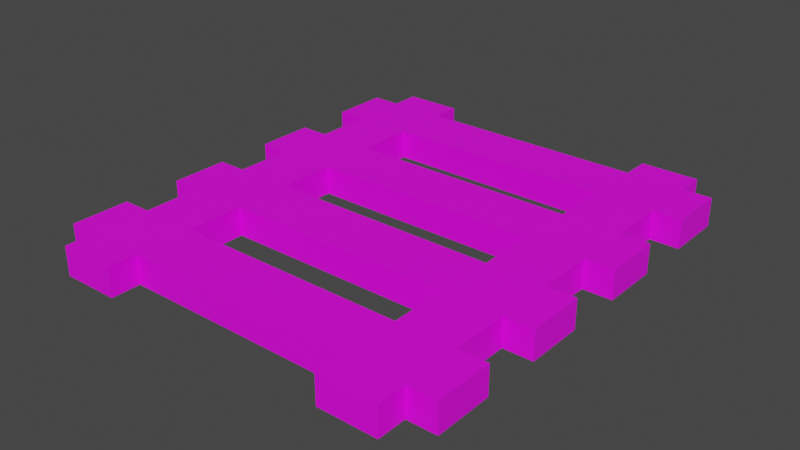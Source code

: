 # Source: rail.blend  (saved by Blender 2.82.7; exported with 4.5.12 LTS)
import bpy
from mathutils import Matrix  # noqa: F401  (used for matrix-valued properties, if any)

bpy.ops.wm.read_factory_settings(use_empty=True)
scene = bpy.context.scene
scene.name = 'Scene'

# ---- images (referenced by path relative to the original .blend; pixels are not part of the script)
import os
ASSET_DIR = os.environ.get("B2B_ASSET_DIR", "")  # directory of the original .blend (textures are referenced by path, not embedded)
HERE = os.path.dirname(os.path.abspath(__file__))  # packed textures are extracted next to this script under _unpacked/

def load_image(name, relpath, width, height, colorspace="sRGB"):
    """Load a texture the original file referenced (path relative to the .blend, or extracted next to this script)."""
    p = next((c for c in (os.path.join(HERE, relpath), os.path.join(ASSET_DIR, relpath)) if relpath and os.path.exists(c)), "")
    if p:
        img = bpy.data.images.load(p, check_existing=True)
        img.name = name
    else:  # same state as the original file: an image datablock whose file is absent (Cycles renders it pink)
        img = bpy.data.images.new(name, width, height)
        img.source = "FILE"
        img.filepath = "//" + (relpath or name)
    img.colorspace_settings.name = colorspace
    return img
img_railers_png = load_image('railers.png', 'railers.png', 1024, 1024, 'sRGB')

# ---- materials (node trees are filled in below, after node groups)
mat_material_001 = bpy.data.materials.new('Material.001')
mat_material_001.use_transparent_shadow = False

# ---- material node trees
mat_material_001.use_nodes = True; mat_material_001.node_tree.nodes.clear()
_N = mat_material_001.node_tree.nodes; _L = mat_material_001.node_tree.links
n0 = _N.new('ShaderNodeOutputMaterial'); n0.name = 'Material Output'; n0.location = (300, 300)
n1 = _N.new('ShaderNodeBsdfPrincipled'); n1.name = 'Principled BSDF'; n1.location = (10, 300)
n1.distribution = 'GGX'
n1.subsurface_method = 'BURLEY'
n1.inputs[3].default_value = 1.45
n1.inputs[27].default_value = (0.0, 0.0, 0.0, 1.0)
n1.inputs[28].default_value = 1.0
n2 = _N.new('ShaderNodeTexImage'); n2.name = 'Image Texture'; n2.location = (-280, 280)
n2.image = img_railers_png
n2.interpolation = 'Closest'
_L.new(n1.outputs[0], n0.inputs[0])
_L.new(n2.outputs[0], n1.inputs[0])
n0.is_active_output = True

# ---- world
world_world = bpy.data.worlds.new('World'); scene.world = world_world
world_world.use_nodes = True; world_world.node_tree.nodes.clear()
_N = world_world.node_tree.nodes; _L = world_world.node_tree.links
n0 = _N.new('ShaderNodeOutputWorld'); n0.name = 'World Output'; n0.location = (300, 300)
n1 = _N.new('ShaderNodeBackground'); n1.name = 'Background'; n1.location = (10, 300)
n1.inputs[0].default_value = (0.05088, 0.05088, 0.05088, 1.0)
_L.new(n1.outputs[0], n0.inputs[0])
n0.is_active_output = True
world_world.color = (0.05088, 0.05088, 0.05088)
world_world.use_sun_shadow = False
world_world.sun_shadow_jitter_overblur = 0.0

# ---- meshes
me_cube_002 = bpy.data.meshes.new('Cube.002')
me_cube_002.from_pydata([(0.75, 1.0, -1.2), (0.625, 1.0, -1.2), (0.5, 1.0, -1.2), (0.125, 0.125, -1.2), (0.25, 0.125, -1.2), (0.375, 0.125, -1.2), (0.5, 0.125, -1.2), (0.625, 0.125, -1.2), (0.75, 0.125, -1.2), (0.875, 0.125, -1.2), (0.125, 0.25, -1.2), (0.25, 0.25, -1.2), (0.375, 0.25, -1.2), (0.5, 0.25, -1.2), (0.625, 0.25, -1.2), (0.75, 0.25, -1.2), (0.875, 0.25, -1.2), (0.125, 0.375, -1.2), (0.25, 0.375, -1.2), (0.375, 0.375, -1.2), (0.5, 0.375, -1.2), (0.625, 0.375, -1.2), (0.75, 0.375, -1.2), (0.875, 0.375, -1.2), (0.5, 0.5, -1.2), (0.625, 0.5, -1.2), (0.75, 0.5, -1.2), (0.125, 0.625, -1.2), (0.25, 0.625, -1.2), (0.375, 0.625, -1.2), (0.5, 0.625, -1.2), (0.625, 0.625, -1.2), (0.75, 0.625, -1.2), (0.875, 0.625, -1.2), (0.125, 0.75, -1.2), (0.25, 0.75, -1.2), (0.375, 0.75, -1.2), (0.5, 0.75, -1.2), (0.625, 0.75, -1.2), (0.75, 0.75, -1.2), (0.875, 0.75, -1.2), (0.125, 0.875, -1.2), (0.25, 0.875, -1.2), (0.375, 0.875, -1.2), (0.5, 0.875, -1.2), (0.625, 0.875, -1.2), (0.75, 0.875, -1.2), (0.875, 0.875, -1.2), (0.75, 1.0, -1.075), (0.625, 1.0, -1.075), (0.5, 1.0, -1.075), (0.125, 0.125, -1.075), (0.25, 0.125, -1.075), (0.375, 0.125, -1.075), (0.5, 0.125, -1.075), (0.625, 0.125, -1.075), (0.75, 0.125, -1.075), (0.875, 0.125, -1.075), (0.125, 0.25, -1.075), (0.25, 0.25, -1.075), (0.375, 0.25, -1.075), (0.5, 0.25, -1.075), (0.625, 0.25, -1.075), (0.75, 0.25, -1.075), (0.875, 0.25, -1.075), (0.125, 0.375, -1.075), (0.25, 0.375, -1.075), (0.375, 0.375, -1.075), (0.5, 0.375, -1.075), (0.625, 0.375, -1.075), (0.75, 0.375, -1.075), (0.875, 0.375, -1.075), (0.5, 0.5, -1.075), (0.625, 0.5, -1.075), (0.75, 0.5, -1.075), (0.125, 0.625, -1.075), (0.25, 0.625, -1.075), (0.375, 0.625, -1.075), (0.5, 0.625, -1.075), (0.625, 0.625, -1.075), (0.75, 0.625, -1.075), (0.875, 0.625, -1.075), (0.125, 0.75, -1.075), (0.25, 0.75, -1.075), (0.375, 0.75, -1.075), (0.5, 0.75, -1.075), (0.625, 0.75, -1.075), (0.75, 0.75, -1.075), (0.875, 0.75, -1.075), (0.125, 0.875, -1.075), (0.25, 0.875, -1.075), (0.375, 0.875, -1.075), (0.5, 0.875, -1.075), (0.625, 0.875, -1.075), (0.75, 0.875, -1.075), (0.875, 0.875, -1.075), (-0.75, 1.0, -1.2), (-0.625, 1.0, -1.2), (-0.5, 1.0, -1.2), (0.0, 0.125, -1.2), (-0.125, 0.125, -1.2), (-0.25, 0.125, -1.2), (-0.375, 0.125, -1.2), (-0.5, 0.125, -1.2), (-0.625, 0.125, -1.2), (-0.75, 0.125, -1.2), (-0.875, 0.125, -1.2), (0.0, 0.25, -1.2), (-0.125, 0.25, -1.2), (-0.25, 0.25, -1.2), (-0.375, 0.25, -1.2), (-0.5, 0.25, -1.2), (-0.625, 0.25, -1.2), (-0.75, 0.25, -1.2), (-0.875, 0.25, -1.2), (0.0, 0.375, -1.2), (-0.125, 0.375, -1.2), (-0.25, 0.375, -1.2), (-0.375, 0.375, -1.2), (-0.5, 0.375, -1.2), (-0.625, 0.375, -1.2), (-0.75, 0.375, -1.2), (-0.875, 0.375, -1.2), (-0.5, 0.5, -1.2), (-0.625, 0.5, -1.2), (-0.75, 0.5, -1.2), (0.0, 0.625, -1.2), (-0.125, 0.625, -1.2), (-0.25, 0.625, -1.2), (-0.375, 0.625, -1.2), (-0.5, 0.625, -1.2), (-0.625, 0.625, -1.2), (-0.75, 0.625, -1.2), (-0.875, 0.625, -1.2), (0.0, 0.75, -1.2), (-0.125, 0.75, -1.2), (-0.25, 0.75, -1.2), (-0.375, 0.75, -1.2), (-0.5, 0.75, -1.2), (-0.625, 0.75, -1.2), (-0.75, 0.75, -1.2), (-0.875, 0.75, -1.2), (0.0, 0.875, -1.2), (-0.125, 0.875, -1.2), (-0.25, 0.875, -1.2), (-0.375, 0.875, -1.2), (-0.5, 0.875, -1.2), (-0.625, 0.875, -1.2), (-0.75, 0.875, -1.2), (-0.875, 0.875, -1.2), (-0.75, 1.0, -1.075), (-0.625, 1.0, -1.075), (-0.5, 1.0, -1.075), (0.0, 0.125, -1.075), (-0.125, 0.125, -1.075), (-0.25, 0.125, -1.075), (-0.375, 0.125, -1.075), (-0.5, 0.125, -1.075), (-0.625, 0.125, -1.075), (-0.75, 0.125, -1.075), (-0.875, 0.125, -1.075), (0.0, 0.25, -1.075), (-0.125, 0.25, -1.075), (-0.25, 0.25, -1.075), (-0.375, 0.25, -1.075), (-0.5, 0.25, -1.075), (-0.625, 0.25, -1.075), (-0.75, 0.25, -1.075), (-0.875, 0.25, -1.075), (0.0, 0.375, -1.075), (-0.125, 0.375, -1.075), (-0.25, 0.375, -1.075), (-0.375, 0.375, -1.075), (-0.5, 0.375, -1.075), (-0.625, 0.375, -1.075), (-0.75, 0.375, -1.075), (-0.875, 0.375, -1.075), (-0.5, 0.5, -1.075), (-0.625, 0.5, -1.075), (-0.75, 0.5, -1.075), (0.0, 0.625, -1.075), (-0.125, 0.625, -1.075), (-0.25, 0.625, -1.075), (-0.375, 0.625, -1.075), (-0.5, 0.625, -1.075), (-0.625, 0.625, -1.075), (-0.75, 0.625, -1.075), (-0.875, 0.625, -1.075), (0.0, 0.75, -1.075), (-0.125, 0.75, -1.075), (-0.25, 0.75, -1.075), (-0.375, 0.75, -1.075), (-0.5, 0.75, -1.075), (-0.625, 0.75, -1.075), (-0.75, 0.75, -1.075), (-0.875, 0.75, -1.075), (0.0, 0.875, -1.075), (-0.125, 0.875, -1.075), (-0.25, 0.875, -1.075), (-0.375, 0.875, -1.075), (-0.5, 0.875, -1.075), (-0.625, 0.875, -1.075), (-0.75, 0.875, -1.075), (-0.875, 0.875, -1.075), (0.75, -1.0, -1.2), (0.625, -1.0, -1.2), (0.5, -1.0, -1.2), (0.5, 0.0, -1.2), (0.625, 0.0, -1.2), (0.75, 0.0, -1.2), (0.125, -0.125, -1.2), (0.25, -0.125, -1.2), (0.375, -0.125, -1.2), (0.5, -0.125, -1.2), (0.625, -0.125, -1.2), (0.75, -0.125, -1.2), (0.875, -0.125, -1.2), (0.125, -0.25, -1.2), (0.25, -0.25, -1.2), (0.375, -0.25, -1.2), (0.5, -0.25, -1.2), (0.625, -0.25, -1.2), (0.75, -0.25, -1.2), (0.875, -0.25, -1.2), (0.125, -0.375, -1.2), (0.25, -0.375, -1.2), (0.375, -0.375, -1.2), (0.5, -0.375, -1.2), (0.625, -0.375, -1.2), (0.75, -0.375, -1.2), (0.875, -0.375, -1.2), (0.5, -0.5, -1.2), (0.625, -0.5, -1.2), (0.75, -0.5, -1.2), (0.125, -0.625, -1.2), (0.25, -0.625, -1.2), (0.375, -0.625, -1.2), (0.5, -0.625, -1.2), (0.625, -0.625, -1.2), (0.75, -0.625, -1.2), (0.875, -0.625, -1.2), (0.125, -0.75, -1.2), (0.25, -0.75, -1.2), (0.375, -0.75, -1.2), (0.5, -0.75, -1.2), (0.625, -0.75, -1.2), (0.75, -0.75, -1.2), (0.875, -0.75, -1.2), (0.125, -0.875, -1.2), (0.25, -0.875, -1.2), (0.375, -0.875, -1.2), (0.5, -0.875, -1.2), (0.625, -0.875, -1.2), (0.75, -0.875, -1.2), (0.875, -0.875, -1.2), (0.75, -1.0, -1.075), (0.625, -1.0, -1.075), (0.5, -1.0, -1.075), (0.5, 0.0, -1.075), (0.625, 0.0, -1.075), (0.75, 0.0, -1.075), (0.125, -0.125, -1.075), (0.25, -0.125, -1.075), (0.375, -0.125, -1.075), (0.5, -0.125, -1.075), (0.625, -0.125, -1.075), (0.75, -0.125, -1.075), (0.875, -0.125, -1.075), (0.125, -0.25, -1.075), (0.25, -0.25, -1.075), (0.375, -0.25, -1.075), (0.5, -0.25, -1.075), (0.625, -0.25, -1.075), (0.75, -0.25, -1.075), (0.875, -0.25, -1.075), (0.125, -0.375, -1.075), (0.25, -0.375, -1.075), (0.375, -0.375, -1.075), (0.5, -0.375, -1.075), (0.625, -0.375, -1.075), (0.75, -0.375, -1.075), (0.875, -0.375, -1.075), (0.5, -0.5, -1.075), (0.625, -0.5, -1.075), (0.75, -0.5, -1.075), (0.125, -0.625, -1.075), (0.25, -0.625, -1.075), (0.375, -0.625, -1.075), (0.5, -0.625, -1.075), (0.625, -0.625, -1.075), (0.75, -0.625, -1.075), (0.875, -0.625, -1.075), (0.125, -0.75, -1.075), (0.25, -0.75, -1.075), (0.375, -0.75, -1.075), (0.5, -0.75, -1.075), (0.625, -0.75, -1.075), (0.75, -0.75, -1.075), (0.875, -0.75, -1.075), (0.125, -0.875, -1.075), (0.25, -0.875, -1.075), (0.375, -0.875, -1.075), (0.5, -0.875, -1.075), (0.625, -0.875, -1.075), (0.75, -0.875, -1.075), (0.875, -0.875, -1.075), (-0.75, -1.0, -1.2), (-0.625, -1.0, -1.2), (-0.5, -1.0, -1.2), (-0.5, 0.0, -1.2), (-0.625, 0.0, -1.2), (-0.75, 0.0, -1.2), (0.0, -0.125, -1.2), (-0.125, -0.125, -1.2), (-0.25, -0.125, -1.2), (-0.375, -0.125, -1.2), (-0.5, -0.125, -1.2), (-0.625, -0.125, -1.2), (-0.75, -0.125, -1.2), (-0.875, -0.125, -1.2), (0.0, -0.25, -1.2), (-0.125, -0.25, -1.2), (-0.25, -0.25, -1.2), (-0.375, -0.25, -1.2), (-0.5, -0.25, -1.2), (-0.625, -0.25, -1.2), (-0.75, -0.25, -1.2), (-0.875, -0.25, -1.2), (0.0, -0.375, -1.2), (-0.125, -0.375, -1.2), (-0.25, -0.375, -1.2), (-0.375, -0.375, -1.2), (-0.5, -0.375, -1.2), (-0.625, -0.375, -1.2), (-0.75, -0.375, -1.2), (-0.875, -0.375, -1.2), (-0.5, -0.5, -1.2), (-0.625, -0.5, -1.2), (-0.75, -0.5, -1.2), (0.0, -0.625, -1.2), (-0.125, -0.625, -1.2), (-0.25, -0.625, -1.2), (-0.375, -0.625, -1.2), (-0.5, -0.625, -1.2), (-0.625, -0.625, -1.2), (-0.75, -0.625, -1.2), (-0.875, -0.625, -1.2), (0.0, -0.75, -1.2), (-0.125, -0.75, -1.2), (-0.25, -0.75, -1.2), (-0.375, -0.75, -1.2), (-0.5, -0.75, -1.2), (-0.625, -0.75, -1.2), (-0.75, -0.75, -1.2), (-0.875, -0.75, -1.2), (0.0, -0.875, -1.2), (-0.125, -0.875, -1.2), (-0.25, -0.875, -1.2), (-0.375, -0.875, -1.2), (-0.5, -0.875, -1.2), (-0.625, -0.875, -1.2), (-0.75, -0.875, -1.2), (-0.875, -0.875, -1.2), (-0.75, -1.0, -1.075), (-0.625, -1.0, -1.075), (-0.5, -1.0, -1.075), (-0.5, 0.0, -1.075), (-0.625, 0.0, -1.075), (-0.75, 0.0, -1.075), (0.0, -0.125, -1.075), (-0.125, -0.125, -1.075), (-0.25, -0.125, -1.075), (-0.375, -0.125, -1.075), (-0.5, -0.125, -1.075), (-0.625, -0.125, -1.075), (-0.75, -0.125, -1.075), (-0.875, -0.125, -1.075), (0.0, -0.25, -1.075), (-0.125, -0.25, -1.075), (-0.25, -0.25, -1.075), (-0.375, -0.25, -1.075), (-0.5, -0.25, -1.075), (-0.625, -0.25, -1.075), (-0.75, -0.25, -1.075), (-0.875, -0.25, -1.075), (0.0, -0.375, -1.075), (-0.125, -0.375, -1.075), (-0.25, -0.375, -1.075), (-0.375, -0.375, -1.075), (-0.5, -0.375, -1.075), (-0.625, -0.375, -1.075), (-0.75, -0.375, -1.075), (-0.875, -0.375, -1.075), (-0.5, -0.5, -1.075), (-0.625, -0.5, -1.075), (-0.75, -0.5, -1.075), (0.0, -0.625, -1.075), (-0.125, -0.625, -1.075), (-0.25, -0.625, -1.075), (-0.375, -0.625, -1.075), (-0.5, -0.625, -1.075), (-0.625, -0.625, -1.075), (-0.75, -0.625, -1.075), (-0.875, -0.625, -1.075), (0.0, -0.75, -1.075), (-0.125, -0.75, -1.075), (-0.25, -0.75, -1.075), (-0.375, -0.75, -1.075), (-0.5, -0.75, -1.075), (-0.625, -0.75, -1.075), (-0.75, -0.75, -1.075), (-0.875, -0.75, -1.075), (0.0, -0.875, -1.075), (-0.125, -0.875, -1.075), (-0.25, -0.875, -1.075), (-0.375, -0.875, -1.075), (-0.5, -0.875, -1.075), (-0.625, -0.875, -1.075), (-0.75, -0.875, -1.075), (-0.875, -0.875, -1.075)], [], [(207, 6, 7, 208), (208, 7, 8, 209), (99, 107, 10, 3), (3, 10, 11, 4), (4, 11, 12, 5), (5, 12, 13, 6), (6, 13, 14, 7), (7, 14, 15, 8), (8, 15, 16, 9), (107, 115, 17, 10), (10, 17, 18, 11), (11, 18, 19, 12), (12, 19, 20, 13), (13, 20, 21, 14), (14, 21, 22, 15), (15, 22, 23, 16), (20, 24, 25, 21), (21, 25, 26, 22), (24, 30, 31, 25), (25, 31, 32, 26), (126, 134, 34, 27), (27, 34, 35, 28), (28, 35, 36, 29), (29, 36, 37, 30), (30, 37, 38, 31), (31, 38, 39, 32), (32, 39, 40, 33), (134, 142, 41, 34), (34, 41, 42, 35), (35, 42, 43, 36), (36, 43, 44, 37), (37, 44, 45, 38), (38, 45, 46, 39), (39, 46, 47, 40), (44, 2, 1, 45), (45, 1, 0, 46), (258, 259, 55, 54), (259, 260, 56, 55), (153, 51, 58, 161), (51, 52, 59, 58), (52, 53, 60, 59), (53, 54, 61, 60), (54, 55, 62, 61), (55, 56, 63, 62), (56, 57, 64, 63), (161, 58, 65, 169), (58, 59, 66, 65), (59, 60, 67, 66), (60, 61, 68, 67), (61, 62, 69, 68), (62, 63, 70, 69), (63, 64, 71, 70), (68, 69, 73, 72), (69, 70, 74, 73), (72, 73, 79, 78), (73, 74, 80, 79), (180, 75, 82, 188), (75, 76, 83, 82), (76, 77, 84, 83), (77, 78, 85, 84), (78, 79, 86, 85), (79, 80, 87, 86), (80, 81, 88, 87), (188, 82, 89, 196), (82, 83, 90, 89), (83, 84, 91, 90), (84, 85, 92, 91), (85, 86, 93, 92), (86, 87, 94, 93), (87, 88, 95, 94), (92, 93, 49, 50), (93, 94, 48, 49), (17, 65, 66, 18), (5, 53, 52, 4), (33, 81, 80, 32), (18, 66, 67, 19), (46, 94, 95, 47), (6, 54, 53, 5), (47, 95, 88, 40), (19, 67, 68, 20), (207, 258, 54, 6), (44, 92, 50, 2), (8, 56, 260, 209), (9, 57, 56, 8), (0, 48, 94, 46), (22, 70, 71, 23), (23, 71, 64, 16), (40, 88, 81, 33), (20, 68, 72, 24), (1, 49, 48, 0), (27, 75, 180, 126), (142, 196, 89, 41), (2, 50, 49, 1), (28, 76, 75, 27), (41, 89, 90, 42), (26, 74, 70, 22), (29, 77, 76, 28), (42, 90, 91, 43), (24, 72, 78, 30), (30, 78, 77, 29), (43, 91, 92, 44), (3, 51, 153, 99), (16, 64, 57, 9), (115, 169, 65, 17), (32, 80, 74, 26), (4, 52, 51, 3), (309, 310, 104, 103), (310, 311, 105, 104), (99, 100, 108, 107), (100, 101, 109, 108), (101, 102, 110, 109), (102, 103, 111, 110), (103, 104, 112, 111), (104, 105, 113, 112), (105, 106, 114, 113), (107, 108, 116, 115), (108, 109, 117, 116), (109, 110, 118, 117), (110, 111, 119, 118), (111, 112, 120, 119), (112, 113, 121, 120), (113, 114, 122, 121), (119, 120, 124, 123), (120, 121, 125, 124), (123, 124, 131, 130), (124, 125, 132, 131), (126, 127, 135, 134), (127, 128, 136, 135), (128, 129, 137, 136), (129, 130, 138, 137), (130, 131, 139, 138), (131, 132, 140, 139), (132, 133, 141, 140), (134, 135, 143, 142), (135, 136, 144, 143), (136, 137, 145, 144), (137, 138, 146, 145), (138, 139, 147, 146), (139, 140, 148, 147), (140, 141, 149, 148), (146, 147, 97, 98), (147, 148, 96, 97), (366, 157, 158, 367), (367, 158, 159, 368), (153, 161, 162, 154), (154, 162, 163, 155), (155, 163, 164, 156), (156, 164, 165, 157), (157, 165, 166, 158), (158, 166, 167, 159), (159, 167, 168, 160), (161, 169, 170, 162), (162, 170, 171, 163), (163, 171, 172, 164), (164, 172, 173, 165), (165, 173, 174, 166), (166, 174, 175, 167), (167, 175, 176, 168), (173, 177, 178, 174), (174, 178, 179, 175), (177, 184, 185, 178), (178, 185, 186, 179), (180, 188, 189, 181), (181, 189, 190, 182), (182, 190, 191, 183), (183, 191, 192, 184), (184, 192, 193, 185), (185, 193, 194, 186), (186, 194, 195, 187), (188, 196, 197, 189), (189, 197, 198, 190), (190, 198, 199, 191), (191, 199, 200, 192), (192, 200, 201, 193), (193, 201, 202, 194), (194, 202, 203, 195), (200, 152, 151, 201), (201, 151, 150, 202), (116, 117, 171, 170), (126, 180, 188, 134), (102, 101, 155, 156), (133, 132, 186, 187), (117, 118, 172, 171), (148, 149, 203, 202), (103, 102, 156, 157), (149, 141, 195, 203), (118, 119, 173, 172), (309, 103, 157, 366), (146, 98, 152, 200), (105, 311, 368, 159), (106, 105, 159, 160), (96, 148, 202, 150), (121, 122, 176, 175), (99, 153, 161, 107), (122, 114, 168, 176), (141, 133, 187, 195), (119, 123, 177, 173), (97, 96, 150, 151), (127, 126, 180, 181), (134, 188, 196, 142), (142, 143, 197, 196), (98, 97, 151, 152), (128, 127, 181, 182), (143, 144, 198, 197), (125, 121, 175, 179), (129, 128, 182, 183), (144, 145, 199, 198), (123, 130, 184, 177), (130, 129, 183, 184), (145, 146, 200, 199), (100, 99, 153, 154), (114, 106, 160, 168), (115, 116, 170, 169), (132, 125, 179, 186), (101, 100, 154, 155), (107, 161, 169, 115), (207, 208, 214, 213), (208, 209, 215, 214), (312, 210, 217, 320), (210, 211, 218, 217), (211, 212, 219, 218), (212, 213, 220, 219), (213, 214, 221, 220), (214, 215, 222, 221), (215, 216, 223, 222), (320, 217, 224, 328), (217, 218, 225, 224), (218, 219, 226, 225), (219, 220, 227, 226), (220, 221, 228, 227), (221, 222, 229, 228), (222, 223, 230, 229), (227, 228, 232, 231), (228, 229, 233, 232), (231, 232, 238, 237), (232, 233, 239, 238), (339, 234, 241, 347), (234, 235, 242, 241), (235, 236, 243, 242), (236, 237, 244, 243), (237, 238, 245, 244), (238, 239, 246, 245), (239, 240, 247, 246), (347, 241, 248, 355), (241, 242, 249, 248), (242, 243, 250, 249), (243, 244, 251, 250), (244, 245, 252, 251), (245, 246, 253, 252), (246, 247, 254, 253), (251, 252, 205, 206), (252, 253, 204, 205), (258, 264, 265, 259), (259, 265, 266, 260), (369, 377, 268, 261), (261, 268, 269, 262), (262, 269, 270, 263), (263, 270, 271, 264), (264, 271, 272, 265), (265, 272, 273, 266), (266, 273, 274, 267), (377, 385, 275, 268), (268, 275, 276, 269), (269, 276, 277, 270), (270, 277, 278, 271), (271, 278, 279, 272), (272, 279, 280, 273), (273, 280, 281, 274), (278, 282, 283, 279), (279, 283, 284, 280), (282, 288, 289, 283), (283, 289, 290, 284), (396, 404, 292, 285), (285, 292, 293, 286), (286, 293, 294, 287), (287, 294, 295, 288), (288, 295, 296, 289), (289, 296, 297, 290), (290, 297, 298, 291), (404, 412, 299, 292), (292, 299, 300, 293), (293, 300, 301, 294), (294, 301, 302, 295), (295, 302, 303, 296), (296, 303, 304, 297), (297, 304, 305, 298), (302, 257, 256, 303), (303, 256, 255, 304), (224, 225, 276, 275), (212, 211, 262, 263), (240, 239, 290, 291), (225, 226, 277, 276), (253, 254, 305, 304), (213, 212, 263, 264), (254, 247, 298, 305), (226, 227, 278, 277), (207, 213, 264, 258), (251, 206, 257, 302), (215, 209, 260, 266), (216, 215, 266, 267), (204, 253, 304, 255), (229, 230, 281, 280), (230, 223, 274, 281), (247, 240, 291, 298), (227, 231, 282, 278), (205, 204, 255, 256), (234, 339, 396, 285), (355, 248, 299, 412), (206, 205, 256, 257), (235, 234, 285, 286), (248, 249, 300, 299), (233, 229, 280, 284), (208, 259, 258, 207), (236, 235, 286, 287), (249, 250, 301, 300), (231, 237, 288, 282), (209, 260, 259, 208), (237, 236, 287, 288), (250, 251, 302, 301), (210, 312, 369, 261), (223, 216, 267, 274), (328, 224, 275, 385), (239, 233, 284, 290), (211, 210, 261, 262), (309, 316, 317, 310), (310, 317, 318, 311), (312, 320, 321, 313), (313, 321, 322, 314), (314, 322, 323, 315), (315, 323, 324, 316), (316, 324, 325, 317), (317, 325, 326, 318), (318, 326, 327, 319), (320, 328, 329, 321), (321, 329, 330, 322), (322, 330, 331, 323), (323, 331, 332, 324), (324, 332, 333, 325), (325, 333, 334, 326), (326, 334, 335, 327), (332, 336, 337, 333), (333, 337, 338, 334), (336, 343, 344, 337), (337, 344, 345, 338), (339, 347, 348, 340), (340, 348, 349, 341), (341, 349, 350, 342), (342, 350, 351, 343), (343, 351, 352, 344), (344, 352, 353, 345), (345, 353, 354, 346), (347, 355, 356, 348), (348, 356, 357, 349), (349, 357, 358, 350), (350, 358, 359, 351), (351, 359, 360, 352), (352, 360, 361, 353), (353, 361, 362, 354), (359, 308, 307, 360), (360, 307, 306, 361), (366, 367, 374, 373), (367, 368, 375, 374), (369, 370, 378, 377), (370, 371, 379, 378), (371, 372, 380, 379), (372, 373, 381, 380), (373, 374, 382, 381), (374, 375, 383, 382), (375, 376, 384, 383), (377, 378, 386, 385), (378, 379, 387, 386), (379, 380, 388, 387), (380, 381, 389, 388), (381, 382, 390, 389), (382, 383, 391, 390), (383, 384, 392, 391), (389, 390, 394, 393), (390, 391, 395, 394), (393, 394, 401, 400), (394, 395, 402, 401), (396, 397, 405, 404), (397, 398, 406, 405), (398, 399, 407, 406), (399, 400, 408, 407), (400, 401, 409, 408), (401, 402, 410, 409), (402, 403, 411, 410), (404, 405, 413, 412), (405, 406, 414, 413), (406, 407, 415, 414), (407, 408, 416, 415), (408, 409, 417, 416), (409, 410, 418, 417), (410, 411, 419, 418), (416, 417, 364, 365), (417, 418, 363, 364), (329, 386, 387, 330), (339, 347, 404, 396), (315, 372, 371, 314), (346, 403, 402, 345), (330, 387, 388, 331), (361, 418, 419, 362), (316, 373, 372, 315), (362, 419, 411, 354), (331, 388, 389, 332), (309, 366, 373, 316), (359, 416, 365, 308), (318, 375, 368, 311), (319, 376, 375, 318), (306, 363, 418, 361), (334, 391, 392, 335), (312, 320, 377, 369), (335, 392, 384, 327), (354, 411, 403, 346), (332, 389, 393, 336), (307, 364, 363, 306), (340, 397, 396, 339), (347, 355, 412, 404), (355, 412, 413, 356), (308, 365, 364, 307), (341, 398, 397, 340), (356, 413, 414, 357), (338, 395, 391, 334), (310, 309, 366, 367), (342, 399, 398, 341), (357, 414, 415, 358), (336, 393, 400, 343), (311, 310, 367, 368), (343, 400, 399, 342), (358, 415, 416, 359), (313, 370, 369, 312), (327, 384, 376, 319), (328, 385, 386, 329), (345, 402, 395, 338), (314, 371, 370, 313), (320, 328, 385, 377)])
_uv = me_cube_002.uv_layers.new(name='UVMap')
_uv.uv.foreach_set('vector', [0.02708, 0.8357, 0.02754, 0.8357, 0.02754, 0.8357, 0.02708, 0.8357, 0.02708, 0.8357, 0.02754, 0.8357, 0.02754, 0.8357, 0.02708, 0.8357, 0.4027, 0.5303, 0.4031, 0.5303, 0.4031, 0.5303, 0.4027, 0.5303, 0.4027, 0.5303, 0.4031, 0.5303, 0.4031, 0.5303, 0.4027, 0.5303, 0.4027, 0.5303, 0.4031, 0.5303, 0.4031, 0.5303, 0.4027, 0.5303, 0.4027, 0.5303, 0.4031, 0.5303, 0.4031, 0.5303, 0.4027, 0.5303, 0.02754, 0.8357, 0.028, 0.8357, 0.028, 0.8357, 0.02754, 0.8357, 0.02754, 0.8357, 0.028, 0.8357, 0.028, 0.8357, 0.02754, 0.8357, 0.4027, 0.5303, 0.4031, 0.5303, 0.4031, 0.5303, 0.4027, 0.5303, 0.4031, 0.5303, 0.4036, 0.5303, 0.4036, 0.5303, 0.4031, 0.5303, 0.4031, 0.5303, 0.4036, 0.5303, 0.4036, 0.5303, 0.4031, 0.5303, 0.4031, 0.5303, 0.4036, 0.5303, 0.4036, 0.5303, 0.4031, 0.5303, 0.4031, 0.5303, 0.4036, 0.5303, 0.4036, 0.5303, 0.4031, 0.5303, 0.028, 0.8357, 0.02846, 0.8357, 0.02846, 0.8357, 0.028, 0.8357, 0.028, 0.8357, 0.02846, 0.8357, 0.02846, 0.8357, 0.028, 0.8357, 0.4031, 0.5303, 0.4036, 0.5303, 0.4036, 0.5303, 0.4031, 0.5303, 0.02846, 0.8357, 0.02892, 0.8357, 0.02892, 0.8357, 0.02846, 0.8357, 0.02846, 0.8357, 0.02892, 0.8357, 0.02892, 0.8357, 0.02846, 0.8357, 0.02892, 0.8357, 0.02938, 0.8357, 0.02938, 0.8357, 0.02892, 0.8357, 0.02892, 0.8357, 0.02938, 0.8357, 0.02938, 0.8357, 0.02892, 0.8357, 0.4045, 0.5303, 0.405, 0.5303, 0.405, 0.5303, 0.4045, 0.5303, 0.4045, 0.5303, 0.405, 0.5303, 0.405, 0.5303, 0.4045, 0.5303, 0.4045, 0.5303, 0.405, 0.5303, 0.405, 0.5303, 0.4045, 0.5303, 0.4045, 0.5303, 0.405, 0.5303, 0.405, 0.5303, 0.4045, 0.5303, 0.02938, 0.8357, 0.02984, 0.8357, 0.02984, 0.8357, 0.02938, 0.8357, 0.02938, 0.8357, 0.02984, 0.8357, 0.02984, 0.8357, 0.02938, 0.8357, 0.4045, 0.5303, 0.405, 0.5303, 0.405, 0.5303, 0.4045, 0.5303, 0.405, 0.5303, 0.4054, 0.5303, 0.4054, 0.5303, 0.405, 0.5303, 0.405, 0.5303, 0.4054, 0.5303, 0.4054, 0.5303, 0.405, 0.5303, 0.405, 0.5303, 0.4054, 0.5303, 0.4054, 0.5303, 0.405, 0.5303, 0.405, 0.5303, 0.4054, 0.5303, 0.4054, 0.5303, 0.405, 0.5303, 0.02984, 0.8357, 0.0303, 0.8357, 0.0303, 0.8357, 0.02984, 0.8357, 0.02984, 0.8357, 0.0303, 0.8357, 0.0303, 0.8357, 0.02984, 0.8357, 0.405, 0.5303, 0.4054, 0.5303, 0.4054, 0.5303, 0.405, 0.5303, 0.0303, 0.8357, 0.03076, 0.8357, 0.03076, 0.8357, 0.0303, 0.8357, 0.0303, 0.8357, 0.03076, 0.8357, 0.03076, 0.8357, 0.0303, 0.8357, 0.02708, 0.8357, 0.02708, 0.8357, 0.02754, 0.8357, 0.02754, 0.8357, 0.02708, 0.8357, 0.02708, 0.8357, 0.02754, 0.8357, 0.02754, 0.8357, 0.4027, 0.5303, 0.4027, 0.5303, 0.4031, 0.5303, 0.4031, 0.5303, 0.4027, 0.5303, 0.4027, 0.5303, 0.4031, 0.5303, 0.4031, 0.5303, 0.4027, 0.5303, 0.4027, 0.5303, 0.4031, 0.5303, 0.4031, 0.5303, 0.4027, 0.5303, 0.4027, 0.5303, 0.4031, 0.5303, 0.4031, 0.5303, 0.02754, 0.8357, 0.02754, 0.8357, 0.028, 0.8357, 0.028, 0.8357, 0.02754, 0.8357, 0.02754, 0.8357, 0.028, 0.8357, 0.028, 0.8357, 0.4027, 0.5303, 0.4027, 0.5303, 0.4031, 0.5303, 0.4031, 0.5303, 0.4031, 0.5303, 0.4031, 0.5303, 0.4036, 0.5303, 0.4036, 0.5303, 0.4031, 0.5303, 0.4031, 0.5303, 0.4036, 0.5303, 0.4036, 0.5303, 0.4031, 0.5303, 0.4031, 0.5303, 0.4036, 0.5303, 0.4036, 0.5303, 0.4031, 0.5303, 0.4031, 0.5303, 0.4036, 0.5303, 0.4036, 0.5303, 0.028, 0.8357, 0.028, 0.8357, 0.02846, 0.8357, 0.02846, 0.8357, 0.028, 0.8357, 0.028, 0.8357, 0.02846, 0.8357, 0.02846, 0.8357, 0.4031, 0.5303, 0.4031, 0.5303, 0.4036, 0.5303, 0.4036, 0.5303, 0.02846, 0.8357, 0.02846, 0.8357, 0.02892, 0.8357, 0.02892, 0.8357, 0.02846, 0.8357, 0.02846, 0.8357, 0.02892, 0.8357, 0.02892, 0.8357, 0.02892, 0.8357, 0.02892, 0.8357, 0.02938, 0.8357, 0.02938, 0.8357, 0.02892, 0.8357, 0.02892, 0.8357, 0.02938, 0.8357, 0.02938, 0.8357, 0.4045, 0.5303, 0.4045, 0.5303, 0.405, 0.5303, 0.405, 0.5303, 0.4045, 0.5303, 0.4045, 0.5303, 0.405, 0.5303, 0.405, 0.5303, 0.4045, 0.5303, 0.4045, 0.5303, 0.405, 0.5303, 0.405, 0.5303, 0.4045, 0.5303, 0.4045, 0.5303, 0.405, 0.5303, 0.405, 0.5303, 0.02938, 0.8357, 0.02938, 0.8357, 0.02984, 0.8357, 0.02984, 0.8357, 0.02938, 0.8357, 0.02938, 0.8357, 0.02984, 0.8357, 0.02984, 0.8357, 0.4045, 0.5303, 0.4045, 0.5303, 0.405, 0.5303, 0.405, 0.5303, 0.405, 0.5303, 0.405, 0.5303, 0.4054, 0.5303, 0.4054, 0.5303, 0.405, 0.5303, 0.405, 0.5303, 0.4054, 0.5303, 0.4054, 0.5303, 0.405, 0.5303, 0.405, 0.5303, 0.4054, 0.5303, 0.4054, 0.5303, 0.405, 0.5303, 0.405, 0.5303, 0.4054, 0.5303, 0.4054, 0.5303, 0.02984, 0.8357, 0.02984, 0.8357, 0.0303, 0.8357, 0.0303, 0.8357, 0.02984, 0.8357, 0.02984, 0.8357, 0.0303, 0.8357, 0.0303, 0.8357, 0.405, 0.5303, 0.405, 0.5303, 0.4054, 0.5303, 0.4054, 0.5303, 0.0303, 0.8357, 0.0303, 0.8357, 0.03076, 0.8357, 0.03076, 0.8357, 0.0303, 0.8357, 0.0303, 0.8357, 0.03076, 0.8357, 0.03076, 0.8357, 0.4052, 0.5474, 0.4052, 0.5474, 0.4052, 0.5474, 0.4052, 0.5474, 0.4042, 0.5474, 0.4042, 0.5474, 0.4042, 0.5474, 0.4042, 0.5474, 0.4061, 0.5474, 0.4061, 0.5474, 0.4061, 0.5474, 0.4061, 0.5474, 0.4052, 0.5474, 0.4052, 0.5474, 0.4052, 0.5474, 0.4052, 0.5474, 0.407, 0.5474, 0.407, 0.5474, 0.407, 0.5474, 0.407, 0.5474, 0.4042, 0.5474, 0.4042, 0.5474, 0.4042, 0.5474, 0.4042, 0.5474, 0.4054, 0.5303, 0.4054, 0.5303, 0.405, 0.5303, 0.405, 0.5303, 0.4052, 0.5474, 0.4052, 0.5474, 0.4052, 0.5474, 0.4052, 0.5474, 0.03018, 0.8372, 0.03018, 0.8372, 0.03064, 0.8372, 0.03064, 0.8372, 0.0303, 0.8403, 0.0303, 0.8403, 0.03076, 0.8403, 0.03076, 0.8403, 0.03219, 0.8388, 0.03219, 0.8388, 0.03173, 0.8388, 0.03173, 0.8388, 0.4042, 0.5474, 0.4042, 0.5474, 0.4042, 0.5474, 0.4042, 0.5474, 0.02766, 0.845, 0.02766, 0.845, 0.0272, 0.845, 0.0272, 0.845, 0.4052, 0.5474, 0.4052, 0.5474, 0.4052, 0.5474, 0.4052, 0.5474, 0.4036, 0.5303, 0.4036, 0.5303, 0.4031, 0.5303, 0.4031, 0.5303, 0.405, 0.5303, 0.405, 0.5303, 0.4045, 0.5303, 0.4045, 0.5303, 0.02846, 0.8357, 0.02846, 0.8357, 0.02892, 0.8357, 0.02892, 0.8357, 0.03076, 0.8357, 0.03076, 0.8357, 0.03076, 0.8357, 0.03076, 0.8357, 0.4061, 0.5474, 0.4061, 0.5474, 0.4061, 0.5474, 0.4061, 0.5474, 0.4054, 0.5303, 0.4054, 0.5303, 0.4054, 0.5303, 0.4054, 0.5303, 0.02456, 0.8388, 0.02456, 0.8388, 0.02456, 0.8388, 0.02456, 0.8388, 0.4061, 0.5474, 0.4061, 0.5474, 0.4061, 0.5474, 0.4061, 0.5474, 0.4054, 0.5303, 0.4054, 0.5303, 0.4054, 0.5303, 0.4054, 0.5303, 0.02892, 0.8357, 0.02892, 0.8357, 0.02846, 0.8357, 0.02846, 0.8357, 0.4061, 0.5474, 0.4061, 0.5474, 0.4061, 0.5474, 0.4061, 0.5474, 0.4054, 0.5303, 0.4054, 0.5303, 0.4054, 0.5303, 0.4054, 0.5303, 0.02892, 0.8357, 0.02892, 0.8357, 0.02938, 0.8357, 0.02938, 0.8357, 0.4061, 0.5474, 0.4061, 0.5474, 0.4061, 0.5474, 0.4061, 0.5474, 0.407, 0.5474, 0.407, 0.5474, 0.407, 0.5474, 0.407, 0.5474, 0.4042, 0.5474, 0.4042, 0.5474, 0.4042, 0.5474, 0.4042, 0.5474, 0.4031, 0.5303, 0.4031, 0.5303, 0.4027, 0.5303, 0.4027, 0.5303, 0.4052, 0.5474, 0.4052, 0.5474, 0.4052, 0.5474, 0.4052, 0.5474, 0.02938, 0.8357, 0.02938, 0.8357, 0.02892, 0.8357, 0.02892, 0.8357, 0.4042, 0.5474, 0.4042, 0.5474, 0.4042, 0.5474, 0.4042, 0.5474, 0.02708, 0.8357, 0.02708, 0.8357, 0.02754, 0.8357, 0.02754, 0.8357, 0.02708, 0.8357, 0.02708, 0.8357, 0.02754, 0.8357, 0.02754, 0.8357, 0.4027, 0.5303, 0.4027, 0.5303, 0.4031, 0.5303, 0.4031, 0.5303, 0.4027, 0.5303, 0.4027, 0.5303, 0.4031, 0.5303, 0.4031, 0.5303, 0.4027, 0.5303, 0.4027, 0.5303, 0.4031, 0.5303, 0.4031, 0.5303, 0.4027, 0.5303, 0.4027, 0.5303, 0.4031, 0.5303, 0.4031, 0.5303, 0.02754, 0.8357, 0.02754, 0.8357, 0.028, 0.8357, 0.028, 0.8357, 0.02754, 0.8357, 0.02754, 0.8357, 0.028, 0.8357, 0.028, 0.8357, 0.4027, 0.5303, 0.4027, 0.5303, 0.4031, 0.5303, 0.4031, 0.5303, 0.4031, 0.5303, 0.4031, 0.5303, 0.4036, 0.5303, 0.4036, 0.5303, 0.4031, 0.5303, 0.4031, 0.5303, 0.4036, 0.5303, 0.4036, 0.5303, 0.4031, 0.5303, 0.4031, 0.5303, 0.4036, 0.5303, 0.4036, 0.5303, 0.4031, 0.5303, 0.4031, 0.5303, 0.4036, 0.5303, 0.4036, 0.5303, 0.028, 0.8357, 0.028, 0.8357, 0.02846, 0.8357, 0.02846, 0.8357, 0.028, 0.8357, 0.028, 0.8357, 0.02846, 0.8357, 0.02846, 0.8357, 0.4031, 0.5303, 0.4031, 0.5303, 0.4036, 0.5303, 0.4036, 0.5303, 0.02846, 0.8357, 0.02846, 0.8357, 0.02892, 0.8357, 0.02892, 0.8357, 0.02846, 0.8357, 0.02846, 0.8357, 0.02892, 0.8357, 0.02892, 0.8357, 0.02892, 0.8357, 0.02892, 0.8357, 0.02938, 0.8357, 0.02938, 0.8357, 0.02892, 0.8357, 0.02892, 0.8357, 0.02938, 0.8357, 0.02938, 0.8357, 0.4045, 0.5303, 0.4045, 0.5303, 0.405, 0.5303, 0.405, 0.5303, 0.4045, 0.5303, 0.4045, 0.5303, 0.405, 0.5303, 0.405, 0.5303, 0.4045, 0.5303, 0.4045, 0.5303, 0.405, 0.5303, 0.405, 0.5303, 0.4045, 0.5303, 0.4045, 0.5303, 0.405, 0.5303, 0.405, 0.5303, 0.02938, 0.8357, 0.02938, 0.8357, 0.02984, 0.8357, 0.02984, 0.8357, 0.02938, 0.8357, 0.02938, 0.8357, 0.02984, 0.8357, 0.02984, 0.8357, 0.4045, 0.5303, 0.4045, 0.5303, 0.405, 0.5303, 0.405, 0.5303, 0.405, 0.5303, 0.405, 0.5303, 0.4054, 0.5303, 0.4054, 0.5303, 0.405, 0.5303, 0.405, 0.5303, 0.4054, 0.5303, 0.4054, 0.5303, 0.405, 0.5303, 0.405, 0.5303, 0.4054, 0.5303, 0.4054, 0.5303, 0.405, 0.5303, 0.405, 0.5303, 0.4054, 0.5303, 0.4054, 0.5303, 0.02984, 0.8357, 0.02984, 0.8357, 0.0303, 0.8357, 0.0303, 0.8357, 0.02984, 0.8357, 0.02984, 0.8357, 0.0303, 0.8357, 0.0303, 0.8357, 0.405, 0.5303, 0.405, 0.5303, 0.4054, 0.5303, 0.4054, 0.5303, 0.0303, 0.8357, 0.0303, 0.8357, 0.03076, 0.8357, 0.03076, 0.8357, 0.0303, 0.8357, 0.0303, 0.8357, 0.03076, 0.8357, 0.03076, 0.8357, 0.02708, 0.8357, 0.02754, 0.8357, 0.02754, 0.8357, 0.02708, 0.8357, 0.02708, 0.8357, 0.02754, 0.8357, 0.02754, 0.8357, 0.02708, 0.8357, 0.4027, 0.5303, 0.4031, 0.5303, 0.4031, 0.5303, 0.4027, 0.5303, 0.4027, 0.5303, 0.4031, 0.5303, 0.4031, 0.5303, 0.4027, 0.5303, 0.4027, 0.5303, 0.4031, 0.5303, 0.4031, 0.5303, 0.4027, 0.5303, 0.4027, 0.5303, 0.4031, 0.5303, 0.4031, 0.5303, 0.4027, 0.5303, 0.02754, 0.8357, 0.028, 0.8357, 0.028, 0.8357, 0.02754, 0.8357, 0.02754, 0.8357, 0.028, 0.8357, 0.028, 0.8357, 0.02754, 0.8357, 0.4027, 0.5303, 0.4031, 0.5303, 0.4031, 0.5303, 0.4027, 0.5303, 0.4031, 0.5303, 0.4036, 0.5303, 0.4036, 0.5303, 0.4031, 0.5303, 0.4031, 0.5303, 0.4036, 0.5303, 0.4036, 0.5303, 0.4031, 0.5303, 0.4031, 0.5303, 0.4036, 0.5303, 0.4036, 0.5303, 0.4031, 0.5303, 0.4031, 0.5303, 0.4036, 0.5303, 0.4036, 0.5303, 0.4031, 0.5303, 0.028, 0.8357, 0.02846, 0.8357, 0.02846, 0.8357, 0.028, 0.8357, 0.028, 0.8357, 0.02846, 0.8357, 0.02846, 0.8357, 0.028, 0.8357, 0.4031, 0.5303, 0.4036, 0.5303, 0.4036, 0.5303, 0.4031, 0.5303, 0.02846, 0.8357, 0.02892, 0.8357, 0.02892, 0.8357, 0.02846, 0.8357, 0.02846, 0.8357, 0.02892, 0.8357, 0.02892, 0.8357, 0.02846, 0.8357, 0.02892, 0.8357, 0.02938, 0.8357, 0.02938, 0.8357, 0.02892, 0.8357, 0.02892, 0.8357, 0.02938, 0.8357, 0.02938, 0.8357, 0.02892, 0.8357, 0.4045, 0.5303, 0.405, 0.5303, 0.405, 0.5303, 0.4045, 0.5303, 0.4045, 0.5303, 0.405, 0.5303, 0.405, 0.5303, 0.4045, 0.5303, 0.4045, 0.5303, 0.405, 0.5303, 0.405, 0.5303, 0.4045, 0.5303, 0.4045, 0.5303, 0.405, 0.5303, 0.405, 0.5303, 0.4045, 0.5303, 0.02938, 0.8357, 0.02984, 0.8357, 0.02984, 0.8357, 0.02938, 0.8357, 0.02938, 0.8357, 0.02984, 0.8357, 0.02984, 0.8357, 0.02938, 0.8357, 0.4045, 0.5303, 0.405, 0.5303, 0.405, 0.5303, 0.4045, 0.5303, 0.405, 0.5303, 0.4054, 0.5303, 0.4054, 0.5303, 0.405, 0.5303, 0.405, 0.5303, 0.4054, 0.5303, 0.4054, 0.5303, 0.405, 0.5303, 0.405, 0.5303, 0.4054, 0.5303, 0.4054, 0.5303, 0.405, 0.5303, 0.405, 0.5303, 0.4054, 0.5303, 0.4054, 0.5303, 0.405, 0.5303, 0.02984, 0.8357, 0.0303, 0.8357, 0.0303, 0.8357, 0.02984, 0.8357, 0.02984, 0.8357, 0.0303, 0.8357, 0.0303, 0.8357, 0.02984, 0.8357, 0.405, 0.5303, 0.4054, 0.5303, 0.4054, 0.5303, 0.405, 0.5303, 0.0303, 0.8357, 0.03076, 0.8357, 0.03076, 0.8357, 0.0303, 0.8357, 0.0303, 0.8357, 0.03076, 0.8357, 0.03076, 0.8357, 0.0303, 0.8357, 0.4052, 0.5474, 0.4052, 0.5474, 0.4052, 0.5474, 0.4052, 0.5474, 0.4045, 0.5303, 0.4045, 0.5303, 0.405, 0.5303, 0.405, 0.5303, 0.4042, 0.5474, 0.4042, 0.5474, 0.4042, 0.5474, 0.4042, 0.5474, 0.4061, 0.5474, 0.4061, 0.5474, 0.4061, 0.5474, 0.4061, 0.5474, 0.4052, 0.5474, 0.4052, 0.5474, 0.4052, 0.5474, 0.4052, 0.5474, 0.407, 0.5474, 0.407, 0.5474, 0.407, 0.5474, 0.407, 0.5474, 0.4042, 0.5474, 0.4042, 0.5474, 0.4042, 0.5474, 0.4042, 0.5474, 0.4054, 0.5303, 0.405, 0.5303, 0.405, 0.5303, 0.4054, 0.5303, 0.4052, 0.5474, 0.4052, 0.5474, 0.4052, 0.5474, 0.4052, 0.5474, 0.03018, 0.8372, 0.03064, 0.8372, 0.03064, 0.8372, 0.03018, 0.8372, 0.0303, 0.8403, 0.03076, 0.8403, 0.03076, 0.8403, 0.0303, 0.8403, 0.03219, 0.8388, 0.03173, 0.8388, 0.03173, 0.8388, 0.03219, 0.8388, 0.4042, 0.5474, 0.4042, 0.5474, 0.4042, 0.5474, 0.4042, 0.5474, 0.02766, 0.845, 0.0272, 0.845, 0.0272, 0.845, 0.02766, 0.845, 0.4052, 0.5474, 0.4052, 0.5474, 0.4052, 0.5474, 0.4052, 0.5474, 0.4027, 0.5303, 0.4027, 0.5303, 0.4031, 0.5303, 0.4031, 0.5303, 0.4036, 0.5303, 0.4031, 0.5303, 0.4031, 0.5303, 0.4036, 0.5303, 0.405, 0.5303, 0.4045, 0.5303, 0.4045, 0.5303, 0.405, 0.5303, 0.02846, 0.8357, 0.02892, 0.8357, 0.02892, 0.8357, 0.02846, 0.8357, 0.03076, 0.8357, 0.03076, 0.8357, 0.03076, 0.8357, 0.03076, 0.8357, 0.4061, 0.5474, 0.4061, 0.5474, 0.4061, 0.5474, 0.4061, 0.5474, 0.405, 0.5303, 0.405, 0.5303, 0.4054, 0.5303, 0.4054, 0.5303, 0.4054, 0.5303, 0.4054, 0.5303, 0.4054, 0.5303, 0.4054, 0.5303, 0.02456, 0.8388, 0.02456, 0.8388, 0.02456, 0.8388, 0.02456, 0.8388, 0.4061, 0.5474, 0.4061, 0.5474, 0.4061, 0.5474, 0.4061, 0.5474, 0.4054, 0.5303, 0.4054, 0.5303, 0.4054, 0.5303, 0.4054, 0.5303, 0.02892, 0.8357, 0.02846, 0.8357, 0.02846, 0.8357, 0.02892, 0.8357, 0.4061, 0.5474, 0.4061, 0.5474, 0.4061, 0.5474, 0.4061, 0.5474, 0.4054, 0.5303, 0.4054, 0.5303, 0.4054, 0.5303, 0.4054, 0.5303, 0.02892, 0.8357, 0.02938, 0.8357, 0.02938, 0.8357, 0.02892, 0.8357, 0.4061, 0.5474, 0.4061, 0.5474, 0.4061, 0.5474, 0.4061, 0.5474, 0.407, 0.5474, 0.407, 0.5474, 0.407, 0.5474, 0.407, 0.5474, 0.4042, 0.5474, 0.4042, 0.5474, 0.4042, 0.5474, 0.4042, 0.5474, 0.4031, 0.5303, 0.4027, 0.5303, 0.4027, 0.5303, 0.4031, 0.5303, 0.4052, 0.5474, 0.4052, 0.5474, 0.4052, 0.5474, 0.4052, 0.5474, 0.02938, 0.8357, 0.02892, 0.8357, 0.02892, 0.8357, 0.02938, 0.8357, 0.4042, 0.5474, 0.4042, 0.5474, 0.4042, 0.5474, 0.4042, 0.5474, 0.4031, 0.5303, 0.4031, 0.5303, 0.4036, 0.5303, 0.4036, 0.5303, 0.02708, 0.8357, 0.02708, 0.8357, 0.02754, 0.8357, 0.02754, 0.8357, 0.02708, 0.8357, 0.02708, 0.8357, 0.02754, 0.8357, 0.02754, 0.8357, 0.4027, 0.5303, 0.4027, 0.5303, 0.4031, 0.5303, 0.4031, 0.5303, 0.4027, 0.5303, 0.4027, 0.5303, 0.4031, 0.5303, 0.4031, 0.5303, 0.4027, 0.5303, 0.4027, 0.5303, 0.4031, 0.5303, 0.4031, 0.5303, 0.4027, 0.5303, 0.4027, 0.5303, 0.4031, 0.5303, 0.4031, 0.5303, 0.02754, 0.8357, 0.02754, 0.8357, 0.028, 0.8357, 0.028, 0.8357, 0.02754, 0.8357, 0.02754, 0.8357, 0.028, 0.8357, 0.028, 0.8357, 0.4027, 0.5303, 0.4027, 0.5303, 0.4031, 0.5303, 0.4031, 0.5303, 0.4031, 0.5303, 0.4031, 0.5303, 0.4036, 0.5303, 0.4036, 0.5303, 0.4031, 0.5303, 0.4031, 0.5303, 0.4036, 0.5303, 0.4036, 0.5303, 0.4031, 0.5303, 0.4031, 0.5303, 0.4036, 0.5303, 0.4036, 0.5303, 0.4031, 0.5303, 0.4031, 0.5303, 0.4036, 0.5303, 0.4036, 0.5303, 0.028, 0.8357, 0.028, 0.8357, 0.02846, 0.8357, 0.02846, 0.8357, 0.028, 0.8357, 0.028, 0.8357, 0.02846, 0.8357, 0.02846, 0.8357, 0.4031, 0.5303, 0.4031, 0.5303, 0.4036, 0.5303, 0.4036, 0.5303, 0.02846, 0.8357, 0.02846, 0.8357, 0.02892, 0.8357, 0.02892, 0.8357, 0.02846, 0.8357, 0.02846, 0.8357, 0.02892, 0.8357, 0.02892, 0.8357, 0.02892, 0.8357, 0.02892, 0.8357, 0.02938, 0.8357, 0.02938, 0.8357, 0.02892, 0.8357, 0.02892, 0.8357, 0.02938, 0.8357, 0.02938, 0.8357, 0.4045, 0.5303, 0.4045, 0.5303, 0.405, 0.5303, 0.405, 0.5303, 0.4045, 0.5303, 0.4045, 0.5303, 0.405, 0.5303, 0.405, 0.5303, 0.4045, 0.5303, 0.4045, 0.5303, 0.405, 0.5303, 0.405, 0.5303, 0.4045, 0.5303, 0.4045, 0.5303, 0.405, 0.5303, 0.405, 0.5303, 0.02938, 0.8357, 0.02938, 0.8357, 0.02984, 0.8357, 0.02984, 0.8357, 0.02938, 0.8357, 0.02938, 0.8357, 0.02984, 0.8357, 0.02984, 0.8357, 0.4045, 0.5303, 0.4045, 0.5303, 0.405, 0.5303, 0.405, 0.5303, 0.405, 0.5303, 0.405, 0.5303, 0.4054, 0.5303, 0.4054, 0.5303, 0.405, 0.5303, 0.405, 0.5303, 0.4054, 0.5303, 0.4054, 0.5303, 0.405, 0.5303, 0.405, 0.5303, 0.4054, 0.5303, 0.4054, 0.5303, 0.405, 0.5303, 0.405, 0.5303, 0.4054, 0.5303, 0.4054, 0.5303, 0.02984, 0.8357, 0.02984, 0.8357, 0.0303, 0.8357, 0.0303, 0.8357, 0.02984, 0.8357, 0.02984, 0.8357, 0.0303, 0.8357, 0.0303, 0.8357, 0.405, 0.5303, 0.405, 0.5303, 0.4054, 0.5303, 0.4054, 0.5303, 0.0303, 0.8357, 0.0303, 0.8357, 0.03076, 0.8357, 0.03076, 0.8357, 0.0303, 0.8357, 0.0303, 0.8357, 0.03076, 0.8357, 0.03076, 0.8357, 0.02708, 0.8357, 0.02754, 0.8357, 0.02754, 0.8357, 0.02708, 0.8357, 0.02708, 0.8357, 0.02754, 0.8357, 0.02754, 0.8357, 0.02708, 0.8357, 0.4027, 0.5303, 0.4031, 0.5303, 0.4031, 0.5303, 0.4027, 0.5303, 0.4027, 0.5303, 0.4031, 0.5303, 0.4031, 0.5303, 0.4027, 0.5303, 0.4027, 0.5303, 0.4031, 0.5303, 0.4031, 0.5303, 0.4027, 0.5303, 0.4027, 0.5303, 0.4031, 0.5303, 0.4031, 0.5303, 0.4027, 0.5303, 0.02754, 0.8357, 0.028, 0.8357, 0.028, 0.8357, 0.02754, 0.8357, 0.02754, 0.8357, 0.028, 0.8357, 0.028, 0.8357, 0.02754, 0.8357, 0.4027, 0.5303, 0.4031, 0.5303, 0.4031, 0.5303, 0.4027, 0.5303, 0.4031, 0.5303, 0.4036, 0.5303, 0.4036, 0.5303, 0.4031, 0.5303, 0.4031, 0.5303, 0.4036, 0.5303, 0.4036, 0.5303, 0.4031, 0.5303, 0.4031, 0.5303, 0.4036, 0.5303, 0.4036, 0.5303, 0.4031, 0.5303, 0.4031, 0.5303, 0.4036, 0.5303, 0.4036, 0.5303, 0.4031, 0.5303, 0.028, 0.8357, 0.02846, 0.8357, 0.02846, 0.8357, 0.028, 0.8357, 0.028, 0.8357, 0.02846, 0.8357, 0.02846, 0.8357, 0.028, 0.8357, 0.4031, 0.5303, 0.4036, 0.5303, 0.4036, 0.5303, 0.4031, 0.5303, 0.02846, 0.8357, 0.02892, 0.8357, 0.02892, 0.8357, 0.02846, 0.8357, 0.02846, 0.8357, 0.02892, 0.8357, 0.02892, 0.8357, 0.02846, 0.8357, 0.02892, 0.8357, 0.02938, 0.8357, 0.02938, 0.8357, 0.02892, 0.8357, 0.02892, 0.8357, 0.02938, 0.8357, 0.02938, 0.8357, 0.02892, 0.8357, 0.4045, 0.5303, 0.405, 0.5303, 0.405, 0.5303, 0.4045, 0.5303, 0.4045, 0.5303, 0.405, 0.5303, 0.405, 0.5303, 0.4045, 0.5303, 0.4045, 0.5303, 0.405, 0.5303, 0.405, 0.5303, 0.4045, 0.5303, 0.4045, 0.5303, 0.405, 0.5303, 0.405, 0.5303, 0.4045, 0.5303, 0.02938, 0.8357, 0.02984, 0.8357, 0.02984, 0.8357, 0.02938, 0.8357, 0.02938, 0.8357, 0.02984, 0.8357, 0.02984, 0.8357, 0.02938, 0.8357, 0.4045, 0.5303, 0.405, 0.5303, 0.405, 0.5303, 0.4045, 0.5303, 0.405, 0.5303, 0.4054, 0.5303, 0.4054, 0.5303, 0.405, 0.5303, 0.405, 0.5303, 0.4054, 0.5303, 0.4054, 0.5303, 0.405, 0.5303, 0.405, 0.5303, 0.4054, 0.5303, 0.4054, 0.5303, 0.405, 0.5303, 0.405, 0.5303, 0.4054, 0.5303, 0.4054, 0.5303, 0.405, 0.5303, 0.02984, 0.8357, 0.0303, 0.8357, 0.0303, 0.8357, 0.02984, 0.8357, 0.02984, 0.8357, 0.0303, 0.8357, 0.0303, 0.8357, 0.02984, 0.8357, 0.405, 0.5303, 0.4054, 0.5303, 0.4054, 0.5303, 0.405, 0.5303, 0.0303, 0.8357, 0.03076, 0.8357, 0.03076, 0.8357, 0.0303, 0.8357, 0.0303, 0.8357, 0.03076, 0.8357, 0.03076, 0.8357, 0.0303, 0.8357, 0.4052, 0.5474, 0.4052, 0.5474, 0.4052, 0.5474, 0.4052, 0.5474, 0.4042, 0.5474, 0.4042, 0.5474, 0.4042, 0.5474, 0.4042, 0.5474, 0.4061, 0.5474, 0.4061, 0.5474, 0.4061, 0.5474, 0.4061, 0.5474, 0.4052, 0.5474, 0.4052, 0.5474, 0.4052, 0.5474, 0.4052, 0.5474, 0.407, 0.5474, 0.407, 0.5474, 0.407, 0.5474, 0.407, 0.5474, 0.4042, 0.5474, 0.4042, 0.5474, 0.4042, 0.5474, 0.4042, 0.5474, 0.4054, 0.5303, 0.405, 0.5303, 0.405, 0.5303, 0.4054, 0.5303, 0.4052, 0.5474, 0.4052, 0.5474, 0.4052, 0.5474, 0.4052, 0.5474, 0.03018, 0.8372, 0.03064, 0.8372, 0.03064, 0.8372, 0.03018, 0.8372, 0.0303, 0.8403, 0.03076, 0.8403, 0.03076, 0.8403, 0.0303, 0.8403, 0.03219, 0.8388, 0.03173, 0.8388, 0.03173, 0.8388, 0.03219, 0.8388, 0.4042, 0.5474, 0.4042, 0.5474, 0.4042, 0.5474, 0.4042, 0.5474, 0.02766, 0.845, 0.0272, 0.845, 0.0272, 0.845, 0.02766, 0.845, 0.4052, 0.5474, 0.4052, 0.5474, 0.4052, 0.5474, 0.4052, 0.5474, 0.4036, 0.5303, 0.4031, 0.5303, 0.4031, 0.5303, 0.4036, 0.5303, 0.405, 0.5303, 0.4045, 0.5303, 0.4045, 0.5303, 0.405, 0.5303, 0.02846, 0.8357, 0.02892, 0.8357, 0.02892, 0.8357, 0.02846, 0.8357, 0.03076, 0.8357, 0.03076, 0.8357, 0.03076, 0.8357, 0.03076, 0.8357, 0.4061, 0.5474, 0.4061, 0.5474, 0.4061, 0.5474, 0.4061, 0.5474, 0.4054, 0.5303, 0.4054, 0.5303, 0.4054, 0.5303, 0.4054, 0.5303, 0.02456, 0.8388, 0.02456, 0.8388, 0.02456, 0.8388, 0.02456, 0.8388, 0.4061, 0.5474, 0.4061, 0.5474, 0.4061, 0.5474, 0.4061, 0.5474, 0.4054, 0.5303, 0.4054, 0.5303, 0.4054, 0.5303, 0.4054, 0.5303, 0.02892, 0.8357, 0.02846, 0.8357, 0.02846, 0.8357, 0.02892, 0.8357, 0.02708, 0.8357, 0.02708, 0.8357, 0.02708, 0.8357, 0.02708, 0.8357, 0.4061, 0.5474, 0.4061, 0.5474, 0.4061, 0.5474, 0.4061, 0.5474, 0.4054, 0.5303, 0.4054, 0.5303, 0.4054, 0.5303, 0.4054, 0.5303, 0.02892, 0.8357, 0.02938, 0.8357, 0.02938, 0.8357, 0.02892, 0.8357, 0.02708, 0.8357, 0.02708, 0.8357, 0.02708, 0.8357, 0.02708, 0.8357, 0.4061, 0.5474, 0.4061, 0.5474, 0.4061, 0.5474, 0.4061, 0.5474, 0.407, 0.5474, 0.407, 0.5474, 0.407, 0.5474, 0.407, 0.5474, 0.4042, 0.5474, 0.4042, 0.5474, 0.4042, 0.5474, 0.4042, 0.5474, 0.4031, 0.5303, 0.4027, 0.5303, 0.4027, 0.5303, 0.4031, 0.5303, 0.4052, 0.5474, 0.4052, 0.5474, 0.4052, 0.5474, 0.4052, 0.5474, 0.02938, 0.8357, 0.02892, 0.8357, 0.02892, 0.8357, 0.02938, 0.8357, 0.4042, 0.5474, 0.4042, 0.5474, 0.4042, 0.5474, 0.4042, 0.5474, 0.02708, 0.8357, 0.02754, 0.8357, 0.02754, 0.8357, 0.02708, 0.8357, 0.02708, 0.8357, 0.02754, 0.8357, 0.02754, 0.8357, 0.02708, 0.8357, 0.4027, 0.5303, 0.4031, 0.5303, 0.4031, 0.5303, 0.4027, 0.5303, 0.4027, 0.5303, 0.4031, 0.5303, 0.4031, 0.5303, 0.4027, 0.5303, 0.4027, 0.5303, 0.4031, 0.5303, 0.4031, 0.5303, 0.4027, 0.5303, 0.4027, 0.5303, 0.4031, 0.5303, 0.4031, 0.5303, 0.4027, 0.5303, 0.02754, 0.8357, 0.028, 0.8357, 0.028, 0.8357, 0.02754, 0.8357, 0.02754, 0.8357, 0.028, 0.8357, 0.028, 0.8357, 0.02754, 0.8357, 0.4027, 0.5303, 0.4031, 0.5303, 0.4031, 0.5303, 0.4027, 0.5303, 0.4031, 0.5303, 0.4036, 0.5303, 0.4036, 0.5303, 0.4031, 0.5303, 0.4031, 0.5303, 0.4036, 0.5303, 0.4036, 0.5303, 0.4031, 0.5303, 0.4031, 0.5303, 0.4036, 0.5303, 0.4036, 0.5303, 0.4031, 0.5303, 0.4031, 0.5303, 0.4036, 0.5303, 0.4036, 0.5303, 0.4031, 0.5303, 0.028, 0.8357, 0.02846, 0.8357, 0.02846, 0.8357, 0.028, 0.8357, 0.028, 0.8357, 0.02846, 0.8357, 0.02846, 0.8357, 0.028, 0.8357, 0.4031, 0.5303, 0.4036, 0.5303, 0.4036, 0.5303, 0.4031, 0.5303, 0.02846, 0.8357, 0.02892, 0.8357, 0.02892, 0.8357, 0.02846, 0.8357, 0.02846, 0.8357, 0.02892, 0.8357, 0.02892, 0.8357, 0.02846, 0.8357, 0.02892, 0.8357, 0.02938, 0.8357, 0.02938, 0.8357, 0.02892, 0.8357, 0.02892, 0.8357, 0.02938, 0.8357, 0.02938, 0.8357, 0.02892, 0.8357, 0.4045, 0.5303, 0.405, 0.5303, 0.405, 0.5303, 0.4045, 0.5303, 0.4045, 0.5303, 0.405, 0.5303, 0.405, 0.5303, 0.4045, 0.5303, 0.4045, 0.5303, 0.405, 0.5303, 0.405, 0.5303, 0.4045, 0.5303, 0.4045, 0.5303, 0.405, 0.5303, 0.405, 0.5303, 0.4045, 0.5303, 0.02938, 0.8357, 0.02984, 0.8357, 0.02984, 0.8357, 0.02938, 0.8357, 0.02938, 0.8357, 0.02984, 0.8357, 0.02984, 0.8357, 0.02938, 0.8357, 0.4045, 0.5303, 0.405, 0.5303, 0.405, 0.5303, 0.4045, 0.5303, 0.405, 0.5303, 0.4054, 0.5303, 0.4054, 0.5303, 0.405, 0.5303, 0.405, 0.5303, 0.4054, 0.5303, 0.4054, 0.5303, 0.405, 0.5303, 0.405, 0.5303, 0.4054, 0.5303, 0.4054, 0.5303, 0.405, 0.5303, 0.405, 0.5303, 0.4054, 0.5303, 0.4054, 0.5303, 0.405, 0.5303, 0.02984, 0.8357, 0.0303, 0.8357, 0.0303, 0.8357, 0.02984, 0.8357, 0.02984, 0.8357, 0.0303, 0.8357, 0.0303, 0.8357, 0.02984, 0.8357, 0.405, 0.5303, 0.4054, 0.5303, 0.4054, 0.5303, 0.405, 0.5303, 0.0303, 0.8357, 0.03076, 0.8357, 0.03076, 0.8357, 0.0303, 0.8357, 0.0303, 0.8357, 0.03076, 0.8357, 0.03076, 0.8357, 0.0303, 0.8357, 0.02708, 0.8357, 0.02708, 0.8357, 0.02754, 0.8357, 0.02754, 0.8357, 0.02708, 0.8357, 0.02708, 0.8357, 0.02754, 0.8357, 0.02754, 0.8357, 0.4027, 0.5303, 0.4027, 0.5303, 0.4031, 0.5303, 0.4031, 0.5303, 0.4027, 0.5303, 0.4027, 0.5303, 0.4031, 0.5303, 0.4031, 0.5303, 0.4027, 0.5303, 0.4027, 0.5303, 0.4031, 0.5303, 0.4031, 0.5303, 0.4027, 0.5303, 0.4027, 0.5303, 0.4031, 0.5303, 0.4031, 0.5303, 0.02754, 0.8357, 0.02754, 0.8357, 0.028, 0.8357, 0.028, 0.8357, 0.02754, 0.8357, 0.02754, 0.8357, 0.028, 0.8357, 0.028, 0.8357, 0.4027, 0.5303, 0.4027, 0.5303, 0.4031, 0.5303, 0.4031, 0.5303, 0.4031, 0.5303, 0.4031, 0.5303, 0.4036, 0.5303, 0.4036, 0.5303, 0.4031, 0.5303, 0.4031, 0.5303, 0.4036, 0.5303, 0.4036, 0.5303, 0.4031, 0.5303, 0.4031, 0.5303, 0.4036, 0.5303, 0.4036, 0.5303, 0.4031, 0.5303, 0.4031, 0.5303, 0.4036, 0.5303, 0.4036, 0.5303, 0.028, 0.8357, 0.028, 0.8357, 0.02846, 0.8357, 0.02846, 0.8357, 0.028, 0.8357, 0.028, 0.8357, 0.02846, 0.8357, 0.02846, 0.8357, 0.4031, 0.5303, 0.4031, 0.5303, 0.4036, 0.5303, 0.4036, 0.5303, 0.02846, 0.8357, 0.02846, 0.8357, 0.02892, 0.8357, 0.02892, 0.8357, 0.02846, 0.8357, 0.02846, 0.8357, 0.02892, 0.8357, 0.02892, 0.8357, 0.02892, 0.8357, 0.02892, 0.8357, 0.02938, 0.8357, 0.02938, 0.8357, 0.02892, 0.8357, 0.02892, 0.8357, 0.02938, 0.8357, 0.02938, 0.8357, 0.4045, 0.5303, 0.4045, 0.5303, 0.405, 0.5303, 0.405, 0.5303, 0.4045, 0.5303, 0.4045, 0.5303, 0.405, 0.5303, 0.405, 0.5303, 0.4045, 0.5303, 0.4045, 0.5303, 0.405, 0.5303, 0.405, 0.5303, 0.4045, 0.5303, 0.4045, 0.5303, 0.405, 0.5303, 0.405, 0.5303, 0.02938, 0.8357, 0.02938, 0.8357, 0.02984, 0.8357, 0.02984, 0.8357, 0.02938, 0.8357, 0.02938, 0.8357, 0.02984, 0.8357, 0.02984, 0.8357, 0.4045, 0.5303, 0.4045, 0.5303, 0.405, 0.5303, 0.405, 0.5303, 0.405, 0.5303, 0.405, 0.5303, 0.4054, 0.5303, 0.4054, 0.5303, 0.405, 0.5303, 0.405, 0.5303, 0.4054, 0.5303, 0.4054, 0.5303, 0.405, 0.5303, 0.405, 0.5303, 0.4054, 0.5303, 0.4054, 0.5303, 0.405, 0.5303, 0.405, 0.5303, 0.4054, 0.5303, 0.4054, 0.5303, 0.02984, 0.8357, 0.02984, 0.8357, 0.0303, 0.8357, 0.0303, 0.8357, 0.02984, 0.8357, 0.02984, 0.8357, 0.0303, 0.8357, 0.0303, 0.8357, 0.405, 0.5303, 0.405, 0.5303, 0.4054, 0.5303, 0.4054, 0.5303, 0.0303, 0.8357, 0.0303, 0.8357, 0.03076, 0.8357, 0.03076, 0.8357, 0.0303, 0.8357, 0.0303, 0.8357, 0.03076, 0.8357, 0.03076, 0.8357, 0.4052, 0.5474, 0.4052, 0.5474, 0.4052, 0.5474, 0.4052, 0.5474, 0.4045, 0.5303, 0.405, 0.5303, 0.405, 0.5303, 0.4045, 0.5303, 0.4042, 0.5474, 0.4042, 0.5474, 0.4042, 0.5474, 0.4042, 0.5474, 0.4061, 0.5474, 0.4061, 0.5474, 0.4061, 0.5474, 0.4061, 0.5474, 0.4052, 0.5474, 0.4052, 0.5474, 0.4052, 0.5474, 0.4052, 0.5474, 0.407, 0.5474, 0.407, 0.5474, 0.407, 0.5474, 0.407, 0.5474, 0.4042, 0.5474, 0.4042, 0.5474, 0.4042, 0.5474, 0.4042, 0.5474, 0.4054, 0.5303, 0.4054, 0.5303, 0.405, 0.5303, 0.405, 0.5303, 0.4052, 0.5474, 0.4052, 0.5474, 0.4052, 0.5474, 0.4052, 0.5474, 0.03018, 0.8372, 0.03018, 0.8372, 0.03064, 0.8372, 0.03064, 0.8372, 0.0303, 0.8403, 0.0303, 0.8403, 0.03076, 0.8403, 0.03076, 0.8403, 0.03219, 0.8388, 0.03219, 0.8388, 0.03173, 0.8388, 0.03173, 0.8388, 0.4042, 0.5474, 0.4042, 0.5474, 0.4042, 0.5474, 0.4042, 0.5474, 0.02766, 0.845, 0.02766, 0.845, 0.0272, 0.845, 0.0272, 0.845, 0.4052, 0.5474, 0.4052, 0.5474, 0.4052, 0.5474, 0.4052, 0.5474, 0.4027, 0.5303, 0.4031, 0.5303, 0.4031, 0.5303, 0.4027, 0.5303, 0.4036, 0.5303, 0.4036, 0.5303, 0.4031, 0.5303, 0.4031, 0.5303, 0.405, 0.5303, 0.405, 0.5303, 0.4045, 0.5303, 0.4045, 0.5303, 0.02846, 0.8357, 0.02846, 0.8357, 0.02892, 0.8357, 0.02892, 0.8357, 0.03076, 0.8357, 0.03076, 0.8357, 0.03076, 0.8357, 0.03076, 0.8357, 0.4061, 0.5474, 0.4061, 0.5474, 0.4061, 0.5474, 0.4061, 0.5474, 0.405, 0.5303, 0.4054, 0.5303, 0.4054, 0.5303, 0.405, 0.5303, 0.4054, 0.5303, 0.4054, 0.5303, 0.4054, 0.5303, 0.4054, 0.5303, 0.02456, 0.8388, 0.02456, 0.8388, 0.02456, 0.8388, 0.02456, 0.8388, 0.4061, 0.5474, 0.4061, 0.5474, 0.4061, 0.5474, 0.4061, 0.5474, 0.4054, 0.5303, 0.4054, 0.5303, 0.4054, 0.5303, 0.4054, 0.5303, 0.02892, 0.8357, 0.02892, 0.8357, 0.02846, 0.8357, 0.02846, 0.8357, 0.02708, 0.8357, 0.02708, 0.8357, 0.02708, 0.8357, 0.02708, 0.8357, 0.4061, 0.5474, 0.4061, 0.5474, 0.4061, 0.5474, 0.4061, 0.5474, 0.4054, 0.5303, 0.4054, 0.5303, 0.4054, 0.5303, 0.4054, 0.5303, 0.02892, 0.8357, 0.02892, 0.8357, 0.02938, 0.8357, 0.02938, 0.8357, 0.02708, 0.8357, 0.02708, 0.8357, 0.02708, 0.8357, 0.02708, 0.8357, 0.4061, 0.5474, 0.4061, 0.5474, 0.4061, 0.5474, 0.4061, 0.5474, 0.407, 0.5474, 0.407, 0.5474, 0.407, 0.5474, 0.407, 0.5474, 0.4042, 0.5474, 0.4042, 0.5474, 0.4042, 0.5474, 0.4042, 0.5474, 0.4031, 0.5303, 0.4031, 0.5303, 0.4027, 0.5303, 0.4027, 0.5303, 0.4052, 0.5474, 0.4052, 0.5474, 0.4052, 0.5474, 0.4052, 0.5474, 0.02938, 0.8357, 0.02938, 0.8357, 0.02892, 0.8357, 0.02892, 0.8357, 0.4042, 0.5474, 0.4042, 0.5474, 0.4042, 0.5474, 0.4042, 0.5474, 0.4031, 0.5303, 0.4036, 0.5303, 0.4036, 0.5303, 0.4031, 0.5303])
me_cube_002.materials.append(mat_material_001)
me_cube_002.use_remesh_fix_poles = True
me_cube_002.use_remesh_preserve_attributes = False
me_cube_002.use_mirror_vertex_groups = False
me_cube_002.update()
arm_armature = bpy.data.armatures.new('armature')  # bones are not reproduced

# ---- objects
ob_cube_001 = bpy.data.objects.new('Cube.001', me_cube_002)
ob_armature = bpy.data.objects.new('armature', arm_armature)

# ---- transforms, parenting, visibility, modifiers, constraints
ob_cube_001.location = (0.0, 0.0, 1.0)
ob_cube_001.scale = (5.0, 5.0, 5.0)
ob_cube_001.lineart.crease_threshold = 0.0
ob_armature.location = (0.0, 0.0, 0.0)
ob_armature.show_in_front = True
ob_armature.lineart.crease_threshold = 0.0

# ---- collection membership
scene.collection.objects.link(ob_cube_001)
scene.collection.objects.link(ob_armature)

# ---- scene / render settings (as saved in the file)
scene.frame_start = 1; scene.frame_end = 250; scene.frame_set(1)
scene.render.engine = 'BLENDER_EEVEE_NEXT'
scene.cycles.use_denoising = False
scene.cycles.samples = 128
scene.cycles.sampling_pattern = 'TABULATED_SOBOL'
scene.cycles.use_adaptive_sampling = False
scene.cycles.use_light_tree = False
scene.view_settings.view_transform = 'Filmic'
bpy.context.view_layer.update()

# ---- added for rendering (the .blend has no active camera and no usable light): camera, sun
cam_auto = bpy.data.cameras.new('AutoCamera')
cam_auto.lens = 50.0
cam_auto.sensor_width = 36.0
cam_auto.clip_end = 1000.0
ob_auto_camera = bpy.data.objects.new('AutoCamera', cam_auto)
scene.collection.objects.link(ob_auto_camera)
ob_auto_camera.location = (12.3077, -14.7692, 5.15864)
ob_auto_camera.rotation_euler = (1.09748, -7.21219e-08, 0.694738)
scene.camera = ob_auto_camera
light_auto_sun = bpy.data.lights.new('AutoSun', 'SUN')
light_auto_sun.energy = 3.0
light_auto_sun.angle = 0.0523599
ob_auto_sun = bpy.data.objects.new('AutoSun', light_auto_sun)
scene.collection.objects.link(ob_auto_sun)
ob_auto_sun.rotation_euler = (0.872665, 0.174533, 0.523599)
bpy.context.view_layer.update()
